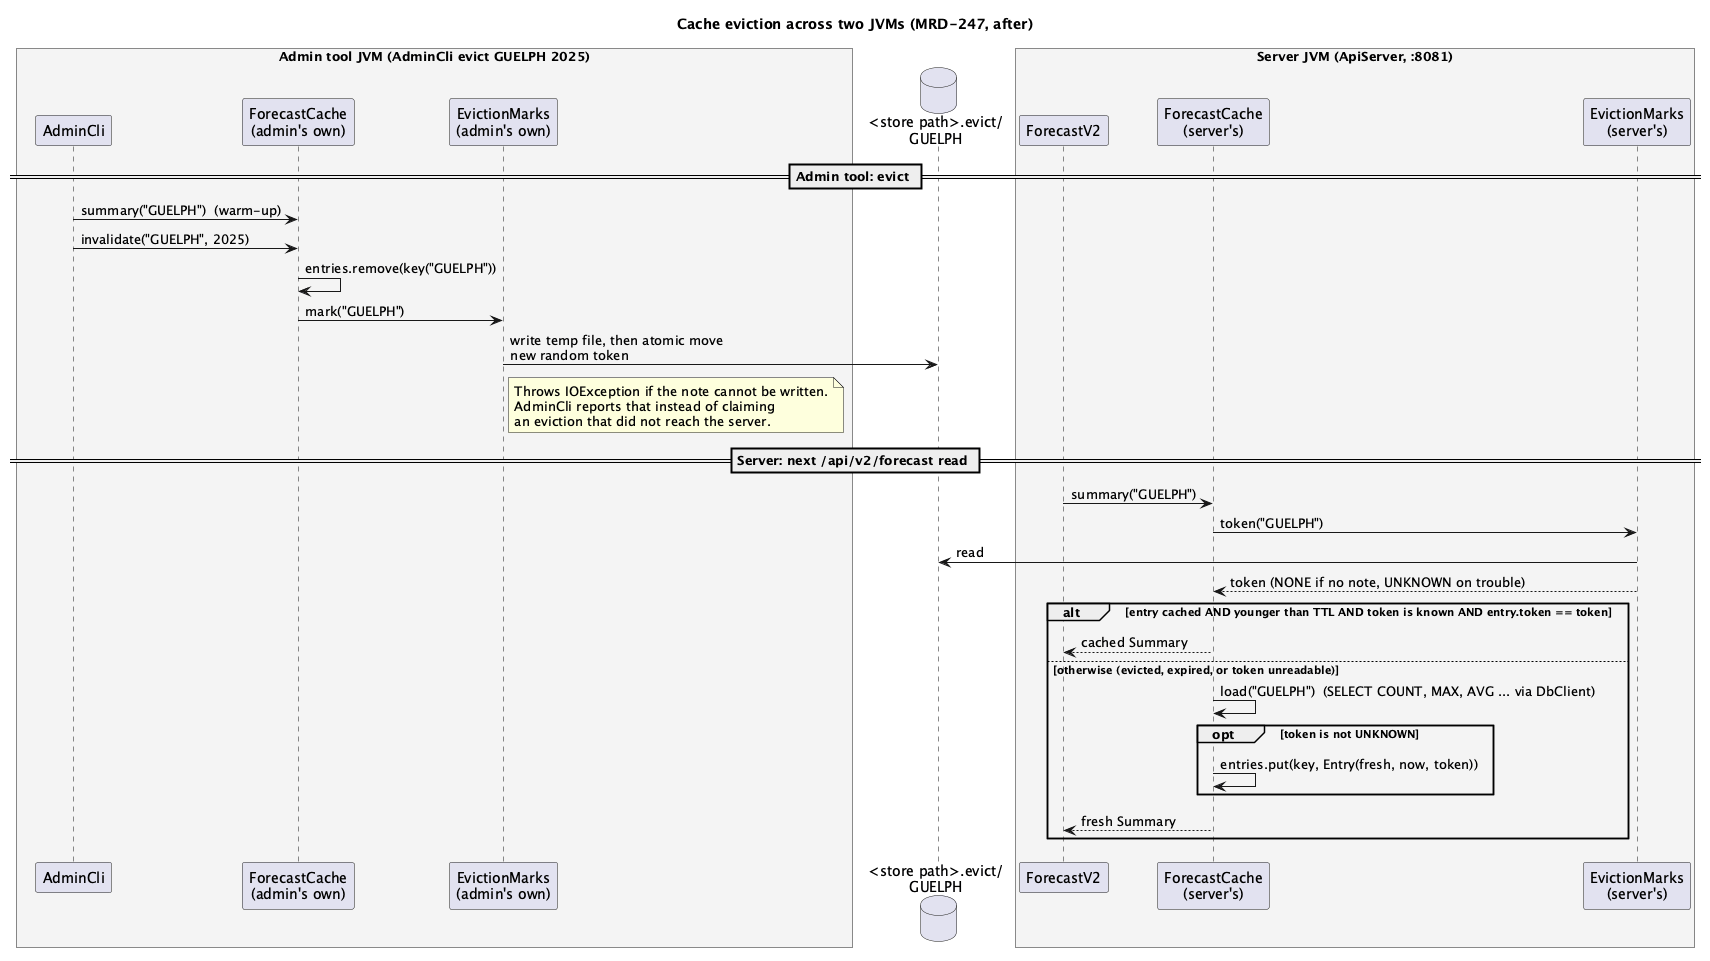

The diagram above was rendered by PlantUML. Its source (embedded in the PNG):
@startuml services-evict-sequence
' How an eviction reaches the running server after MRD-247.
' Before the fix the admin tool's invalidate() removed a key that was never stored
' and, being a separate JVM, could not reach the server's cache at all.
title Cache eviction across two JVMs (MRD-247, after)
skinparam shadowing false
skinparam sequenceMessageAlign left

box "Admin tool JVM (AdminCli evict GUELPH 2025)" #F4F4F4
  participant AdminCli
  participant "ForecastCache\n(admin's own)" as AC
  participant "EvictionMarks\n(admin's own)" as AM
end box

database "<store path>.evict/\nGUELPH" as Notes

box "Server JVM (ApiServer, :8081)" #F4F4F4
  participant ForecastV2
  participant "ForecastCache\n(server's)" as SC
  participant "EvictionMarks\n(server's)" as SM
end box

== Admin tool: evict ==
AdminCli -> AC : summary("GUELPH")  (warm-up)
AdminCli -> AC : invalidate("GUELPH", 2025)
AC -> AC : entries.remove(key("GUELPH"))
AC -> AM : mark("GUELPH")
AM -> Notes : write temp file, then atomic move\nnew random token
note right of AM
  Throws IOException if the note cannot be written.
  AdminCli reports that instead of claiming
  an eviction that did not reach the server.
end note

== Server: next /api/v2/forecast read ==
ForecastV2 -> SC : summary("GUELPH")
SC -> SM : token("GUELPH")
SM -> Notes : read
SM --> SC : token (NONE if no note, UNKNOWN on trouble)
alt entry cached AND younger than TTL AND token is known AND entry.token == token
  SC --> ForecastV2 : cached Summary
else otherwise (evicted, expired, or token unreadable)
  SC -> SC : load("GUELPH")  (SELECT COUNT, MAX, AVG ... via DbClient)
  opt token is not UNKNOWN
    SC -> SC : entries.put(key, Entry(fresh, now, token))
  end
  SC --> ForecastV2 : fresh Summary
end
@enduml